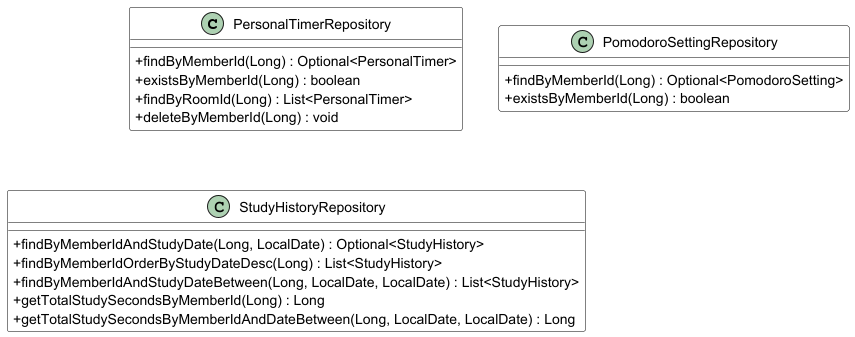

The diagram above was rendered by PlantUML. Its source (embedded in the PNG):
@startuml Timer_Repository_Diagram

skinparam classAttributeIconSize 0
skinparam linetype ortho
skinparam backgroundColor #FFFFFF
skinparam stereotypeIBackgroundColor #FFFFFF
skinparam class {
    BackgroundColor #FFFFFF
    BorderColor #000000
    ArrowColor #000000
    FontStyle normal
}

class PersonalTimerRepository {
    +findByMemberId(Long) : Optional<PersonalTimer>
    +existsByMemberId(Long) : boolean
    +findByRoomId(Long) : List<PersonalTimer>
    +deleteByMemberId(Long) : void
}

class PomodoroSettingRepository {
    +findByMemberId(Long) : Optional<PomodoroSetting>
    +existsByMemberId(Long) : boolean
}

class StudyHistoryRepository {
    +findByMemberIdAndStudyDate(Long, LocalDate) : Optional<StudyHistory>
    +findByMemberIdOrderByStudyDateDesc(Long) : List<StudyHistory>
    +findByMemberIdAndStudyDateBetween(Long, LocalDate, LocalDate) : List<StudyHistory>
    +getTotalStudySecondsByMemberId(Long) : Long
    +getTotalStudySecondsByMemberIdAndDateBetween(Long, LocalDate, LocalDate) : Long
}

@enduml